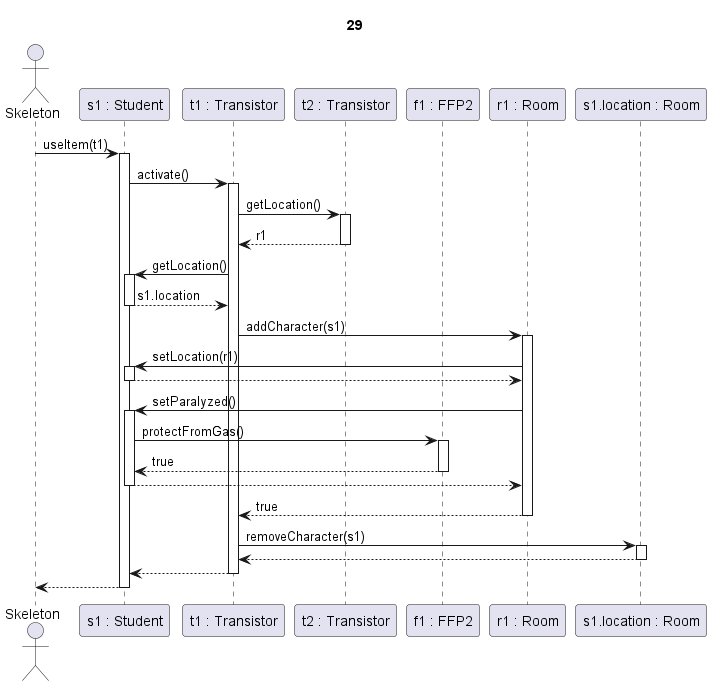

The diagram above was rendered by PlantUML. Its source (embedded in the PNG):
@startuml transistor + gázos + védekezik

title 29

actor Skeleton as sk
participant "s1 : Student" as s
participant "t1 : Transistor" as t1
participant "t2 : Transistor" as t2
participant "f1 : FFP2" as f
participant "r1 : Room" as r
participant "s1.location : Room" as r2

sk -> s ++: useItem(t1)

s->t1 ++: activate()

t1 -> t2 ++: getLocation()
t2 --> t1 --: r1

t1 -> s ++: getLocation()
s --> t1 --: s1.location

t1 -> r ++: addCharacter(s1)

r->s ++: setLocation(r1)
s-->r --:

r->s ++: setParalyzed()

s->f ++: protectFromGas()

f-->s --: true

s-->r --:

r-->t1 --: true

t1 -> r2 ++: removeCharacter(s1)
r2 --> t1 --:

t1-->s --:

s-->sk --:

@enduml